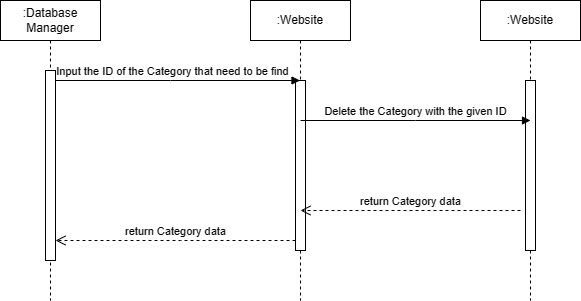

The diagram above was exported from draw.io. Its source (the exported page's mxGraphModel, read from the mxfile embedded in the PNG):
<mxGraphModel dx="977" dy="462" grid="1" gridSize="10" guides="1" tooltips="1" connect="1" arrows="1" fold="1" page="1" pageScale="1" pageWidth="850" pageHeight="1100" math="0" shadow="0">
  <root>
    <mxCell id="0" />
    <mxCell id="1" parent="0" />
    <mxCell id="aM9ryv3xv72pqoxQDRHE-1" value=":Database&lt;br&gt;Manager" style="shape=umlLifeline;perimeter=lifelinePerimeter;whiteSpace=wrap;html=1;container=0;dropTarget=0;collapsible=0;recursiveResize=0;outlineConnect=0;portConstraint=eastwest;newEdgeStyle={&quot;edgeStyle&quot;:&quot;elbowEdgeStyle&quot;,&quot;elbow&quot;:&quot;vertical&quot;,&quot;curved&quot;:0,&quot;rounded&quot;:0};" parent="1" vertex="1">
      <mxGeometry x="10" y="40" width="100" height="300" as="geometry" />
    </mxCell>
    <mxCell id="aM9ryv3xv72pqoxQDRHE-2" value="" style="html=1;points=[];perimeter=orthogonalPerimeter;outlineConnect=0;targetShapes=umlLifeline;portConstraint=eastwest;newEdgeStyle={&quot;edgeStyle&quot;:&quot;elbowEdgeStyle&quot;,&quot;elbow&quot;:&quot;vertical&quot;,&quot;curved&quot;:0,&quot;rounded&quot;:0};" parent="aM9ryv3xv72pqoxQDRHE-1" vertex="1">
      <mxGeometry x="45" y="70" width="10" height="190" as="geometry" />
    </mxCell>
    <mxCell id="aM9ryv3xv72pqoxQDRHE-5" value=":Website" style="shape=umlLifeline;perimeter=lifelinePerimeter;whiteSpace=wrap;html=1;container=0;dropTarget=0;collapsible=0;recursiveResize=0;outlineConnect=0;portConstraint=eastwest;newEdgeStyle={&quot;edgeStyle&quot;:&quot;elbowEdgeStyle&quot;,&quot;elbow&quot;:&quot;vertical&quot;,&quot;curved&quot;:0,&quot;rounded&quot;:0};" parent="1" vertex="1">
      <mxGeometry x="260" y="40" width="100" height="300" as="geometry" />
    </mxCell>
    <mxCell id="aM9ryv3xv72pqoxQDRHE-6" value="" style="html=1;points=[];perimeter=orthogonalPerimeter;outlineConnect=0;targetShapes=umlLifeline;portConstraint=eastwest;newEdgeStyle={&quot;edgeStyle&quot;:&quot;elbowEdgeStyle&quot;,&quot;elbow&quot;:&quot;vertical&quot;,&quot;curved&quot;:0,&quot;rounded&quot;:0};" parent="aM9ryv3xv72pqoxQDRHE-5" vertex="1">
      <mxGeometry x="45" y="80" width="10" height="170" as="geometry" />
    </mxCell>
    <mxCell id="aM9ryv3xv72pqoxQDRHE-7" value="Input the ID of the Category that need to be find" style="html=1;verticalAlign=bottom;endArrow=block;edgeStyle=elbowEdgeStyle;elbow=vertical;curved=0;rounded=0;" parent="1" source="aM9ryv3xv72pqoxQDRHE-2" target="aM9ryv3xv72pqoxQDRHE-5" edge="1">
      <mxGeometry x="-0.0429" relative="1" as="geometry">
        <mxPoint x="75" y="120" as="sourcePoint" />
        <Array as="points">
          <mxPoint x="180" y="120" />
        </Array>
        <mxPoint x="295" y="120" as="targetPoint" />
        <mxPoint as="offset" />
      </mxGeometry>
    </mxCell>
    <mxCell id="aM9ryv3xv72pqoxQDRHE-8" value="return Category data" style="html=1;verticalAlign=bottom;endArrow=open;dashed=1;endSize=8;edgeStyle=elbowEdgeStyle;elbow=vertical;curved=0;rounded=0;" parent="1" source="aM9ryv3xv72pqoxQDRHE-6" target="aM9ryv3xv72pqoxQDRHE-2" edge="1">
      <mxGeometry relative="1" as="geometry">
        <mxPoint x="195" y="205" as="targetPoint" />
        <Array as="points">
          <mxPoint x="190" y="280" />
        </Array>
        <mxPoint as="offset" />
      </mxGeometry>
    </mxCell>
    <mxCell id="-CQRQnQZTqkVptl01rMp-2" value=":Website" style="shape=umlLifeline;perimeter=lifelinePerimeter;whiteSpace=wrap;html=1;container=0;dropTarget=0;collapsible=0;recursiveResize=0;outlineConnect=0;portConstraint=eastwest;newEdgeStyle={&quot;edgeStyle&quot;:&quot;elbowEdgeStyle&quot;,&quot;elbow&quot;:&quot;vertical&quot;,&quot;curved&quot;:0,&quot;rounded&quot;:0};" vertex="1" parent="1">
      <mxGeometry x="490" y="40" width="100" height="300" as="geometry" />
    </mxCell>
    <mxCell id="-CQRQnQZTqkVptl01rMp-3" value="" style="html=1;points=[];perimeter=orthogonalPerimeter;outlineConnect=0;targetShapes=umlLifeline;portConstraint=eastwest;newEdgeStyle={&quot;edgeStyle&quot;:&quot;elbowEdgeStyle&quot;,&quot;elbow&quot;:&quot;vertical&quot;,&quot;curved&quot;:0,&quot;rounded&quot;:0};" vertex="1" parent="-CQRQnQZTqkVptl01rMp-2">
      <mxGeometry x="45" y="80" width="10" height="170" as="geometry" />
    </mxCell>
    <mxCell id="-CQRQnQZTqkVptl01rMp-4" value="Delete the Category with the given ID" style="html=1;verticalAlign=bottom;endArrow=block;edgeStyle=elbowEdgeStyle;elbow=vertical;curved=0;rounded=0;" edge="1" parent="1">
      <mxGeometry relative="1" as="geometry">
        <mxPoint x="310" y="160" as="sourcePoint" />
        <Array as="points">
          <mxPoint x="425" y="160" />
        </Array>
        <mxPoint x="540" y="160" as="targetPoint" />
        <mxPoint as="offset" />
      </mxGeometry>
    </mxCell>
    <mxCell id="-CQRQnQZTqkVptl01rMp-5" value="return Category data" style="html=1;verticalAlign=bottom;endArrow=open;dashed=1;endSize=8;edgeStyle=elbowEdgeStyle;elbow=vertical;curved=0;rounded=0;" edge="1" parent="1">
      <mxGeometry relative="1" as="geometry">
        <mxPoint x="310" y="250" as="targetPoint" />
        <Array as="points">
          <mxPoint x="425" y="250" />
        </Array>
        <mxPoint x="530" y="250" as="sourcePoint" />
        <mxPoint as="offset" />
      </mxGeometry>
    </mxCell>
  </root>
</mxGraphModel>